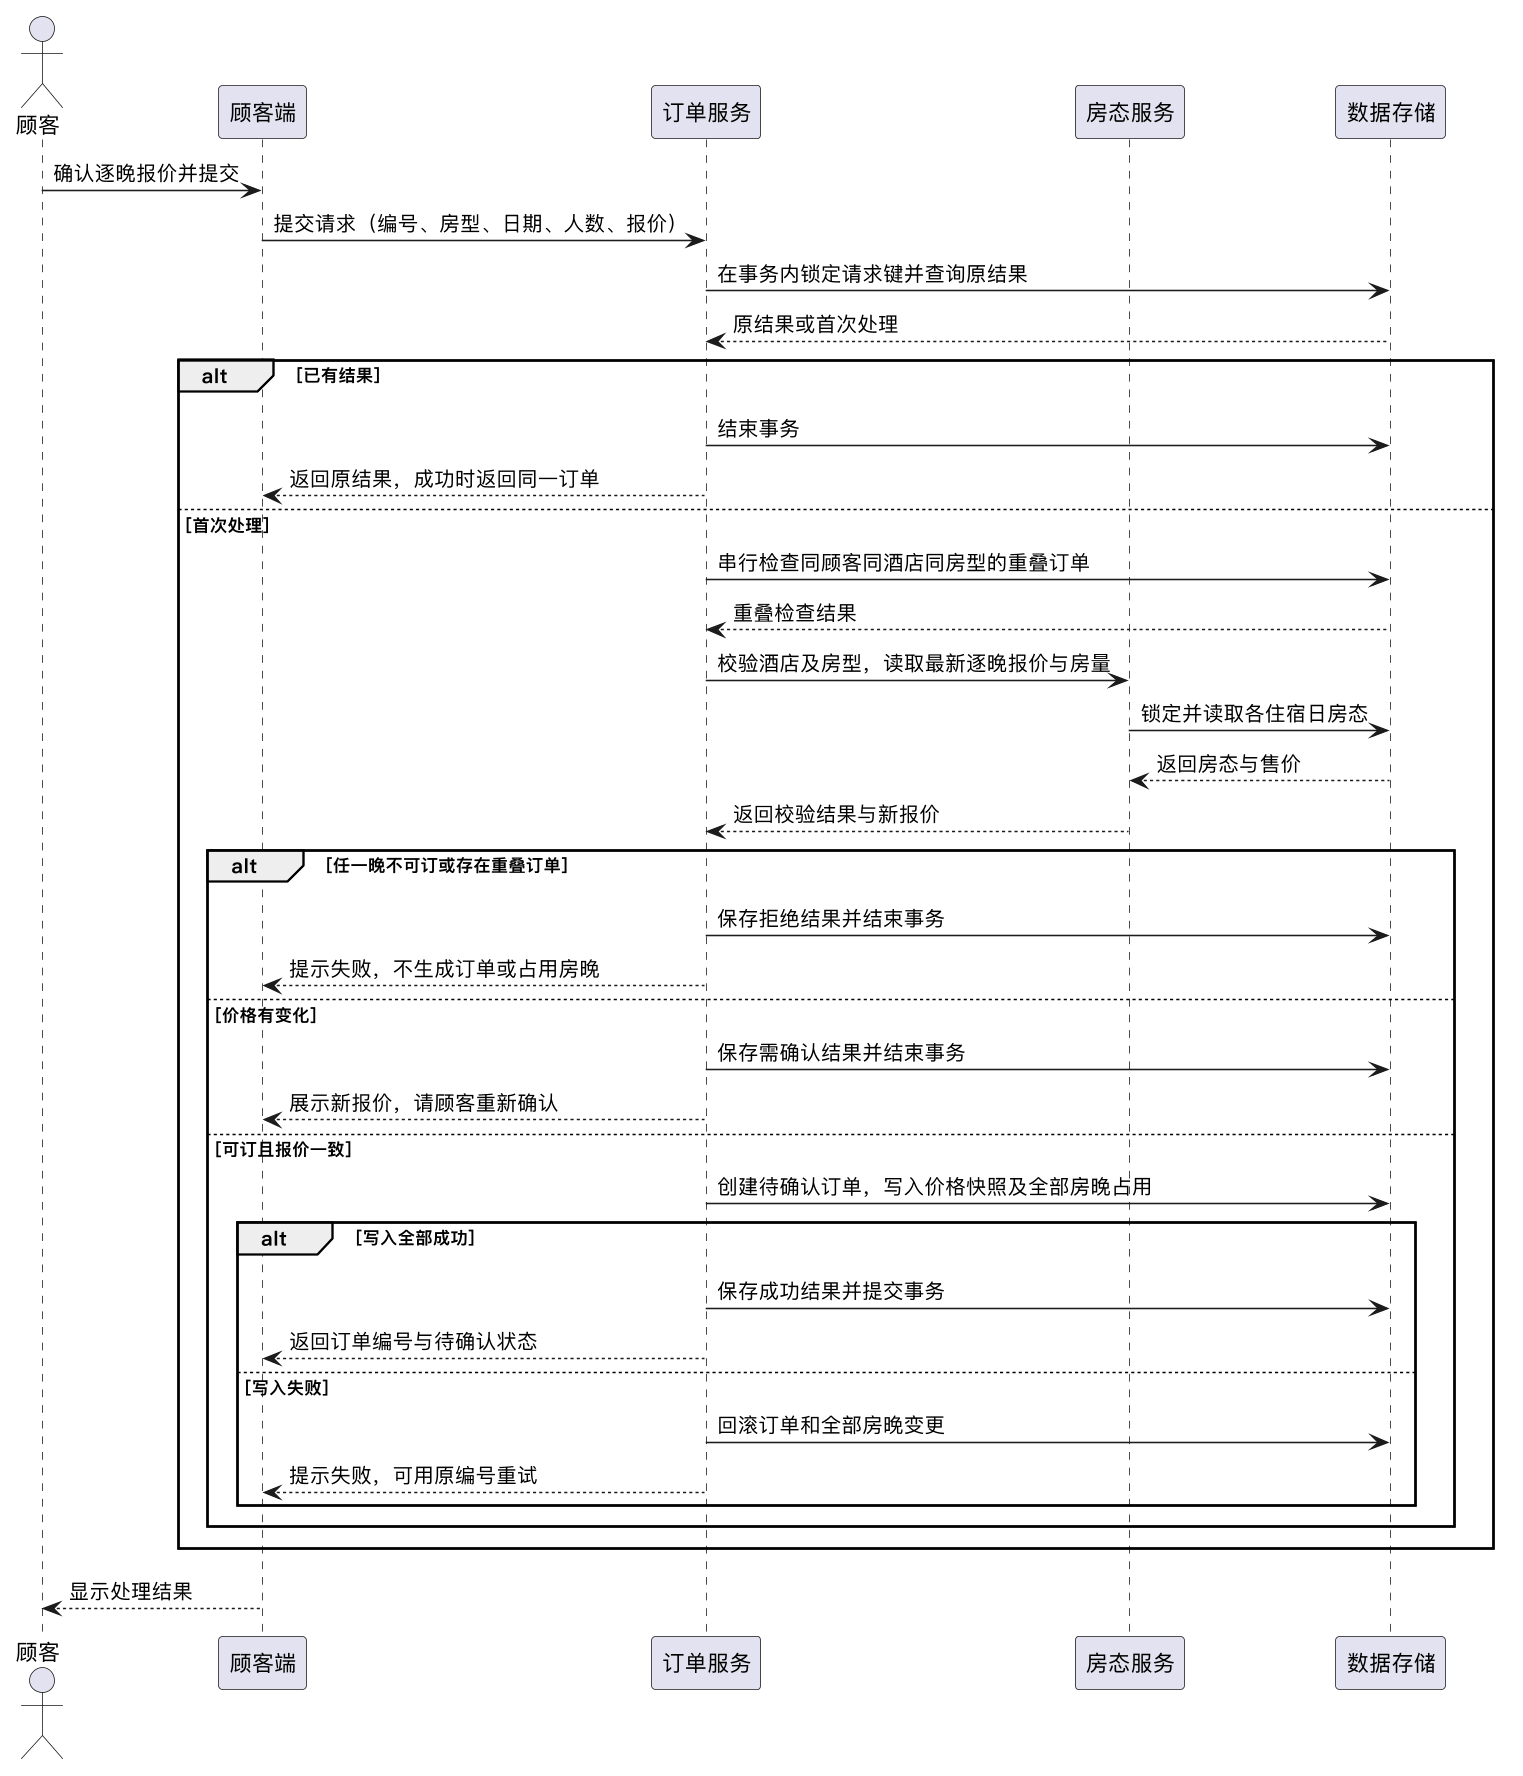

The diagram above was rendered by PlantUML. Its source (embedded in the PNG):
@startuml
skinparam defaultFontName "PingFang SC"
skinparam shadowing false
skinparam dpi 150

actor 顾客 as Customer
participant 顾客端 as App
participant 订单服务 as Booking
participant 房态服务 as Inventory
participant 数据存储 as Storage

Customer -> App : 确认逐晚报价并提交
App -> Booking : 提交请求（编号、房型、日期、人数、报价）
Booking -> Storage : 在事务内锁定请求键并查询原结果
Storage --> Booking : 原结果或首次处理

alt 已有结果
    Booking -> Storage : 结束事务
    Booking --> App : 返回原结果，成功时返回同一订单
else 首次处理
    Booking -> Storage : 串行检查同顾客同酒店同房型的重叠订单
    Storage --> Booking : 重叠检查结果
    Booking -> Inventory : 校验酒店及房型，读取最新逐晚报价与房量
    Inventory -> Storage : 锁定并读取各住宿日房态
    Storage --> Inventory : 返回房态与售价
    Inventory --> Booking : 返回校验结果与新报价
    alt 任一晚不可订或存在重叠订单
        Booking -> Storage : 保存拒绝结果并结束事务
        Booking --> App : 提示失败，不生成订单或占用房晚
    else 价格有变化
        Booking -> Storage : 保存需确认结果并结束事务
        Booking --> App : 展示新报价，请顾客重新确认
    else 可订且报价一致
        Booking -> Storage : 创建待确认订单，写入价格快照及全部房晚占用
        alt 写入全部成功
            Booking -> Storage : 保存成功结果并提交事务
            Booking --> App : 返回订单编号与待确认状态
        else 写入失败
            Booking -> Storage : 回滚订单和全部房晚变更
            Booking --> App : 提示失败，可用原编号重试
        end
    end
end
App --> Customer : 显示处理结果
@enduml